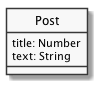

The diagram above was rendered by PlantUML. Its source (embedded in the PNG):
@startuml
skinparam classAttributeIconSize 0
skinparam monochrome true
hide circle

class Post {
    title: Number
    text: String
}
@enduml